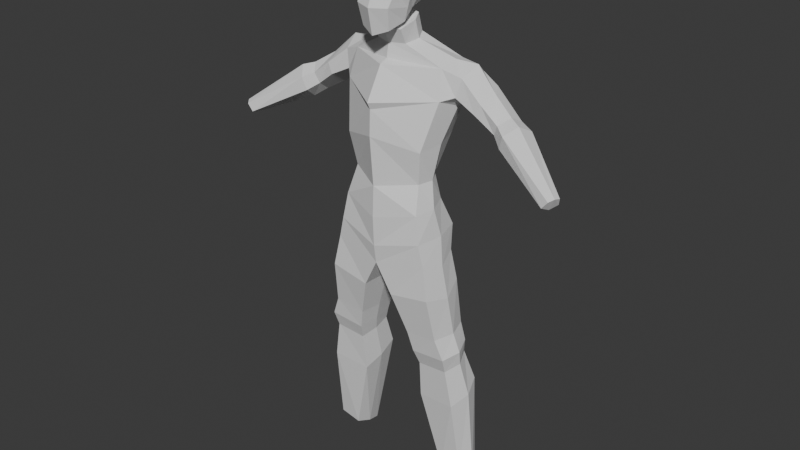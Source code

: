 # Source: base_model_5.blend  (saved by Blender 4.1.24; exported with 4.5.12 LTS)
import bpy
from mathutils import Matrix  # noqa: F401  (used for matrix-valued properties, if any)

bpy.ops.wm.read_factory_settings(use_empty=True)
scene = bpy.context.scene
scene.name = 'Scene'

# ---- collections
col_collection = bpy.data.collections.new('Collection'); scene.collection.children.link(col_collection)
col_image = bpy.data.collections.new('Image'); scene.collection.children.link(col_image)

# ---- world
world_world = bpy.data.worlds.new('World'); scene.world = world_world
world_world.use_nodes = True; world_world.node_tree.nodes.clear()
_N = world_world.node_tree.nodes; _L = world_world.node_tree.links
n0 = _N.new('ShaderNodeOutputWorld'); n0.name = 'World Output'; n0.location = (300, 300)
n1 = _N.new('ShaderNodeBackground'); n1.name = 'Background'; n1.location = (10, 300)
n1.inputs[0].default_value = (0.05088, 0.05088, 0.05088, 1.0)
_L.new(n1.outputs[0], n0.inputs[0])
n0.is_active_output = True
world_world.color = (0.05088, 0.05088, 0.05088)
world_world.use_sun_shadow = False
world_world.sun_shadow_jitter_overblur = 0.0

# ---- meshes
me_cube_001 = bpy.data.meshes.new('Cube.001')
me_cube_001.from_pydata([(0.0, -0.4966, -1.134), (0.0, -0.3301, 0.8094), (0.0, 0.3954, -1.152), (0.0, 0.4182, 0.9029), (0.5546, -0.3338, -1.016), (0.6519, 0.002513, 0.8059), (0.5302, 0.1903, -0.9556), (0.6161, 0.4549, 0.8256), (0.0, -0.4779, -0.7105), (0.0, -0.5357, -0.04294), (0.0, -0.5705, 0.3942), (0.0, 0.6095, 0.5273), (0.0, 0.633, 0.04158), (0.0, 0.3891, -0.6086), (0.6936, 0.5229, 0.4929), (0.5653, 0.3476, -0.09214), (0.4699, 0.1439, -0.6094), (0.7003, -0.09784, 0.435), (0.564, -0.2761, -0.1965), (0.4944, -0.2082, -0.6486), (0.0, -0.4423, -1.794), (0.0, 0.3815, -1.836), (0.6889, -0.3577, -1.671), (0.6588, 0.2556, -1.663), (0.0, -0.4803, -1.538), (0.6182, -0.3677, -1.383), (0.5901, 0.3689, -1.359), (0.0, 0.5122, -1.588), (0.454, -0.2429, -3.038), (0.4418, 0.3135, -2.984), (0.9423, -0.2508, -2.996), (0.9007, 0.2891, -2.946), (0.7734, -0.3906, -2.113), (0.8318, -0.2823, -2.717), (0.8005, 0.3226, -2.726), (0.7531, 0.2684, -2.069), (0.203, 0.3707, -2.163), (0.3761, 0.3186, -2.757), (0.3888, -0.2875, -2.756), (0.2153, -0.4105, -2.203), (0.5007, -0.1636, -3.253), (0.4899, 0.3208, -3.165), (0.9248, -0.1738, -3.216), (0.8852, 0.2964, -3.133), (0.4841, -0.1102, -3.788), (0.4903, 0.4615, -3.605), (1.017, -0.1446, -3.743), (0.9924, 0.406, -3.572), (0.7659, 0.001378, -4.912), (0.7674, 0.4213, -5.061), (1.07, 0.01104, -4.859), (1.043, 0.4161, -5.007), (0.0, -0.05575, -1.15), (0.1988, 0.2067, 1.127), (0.6297, -0.07179, -0.9859), (0.6878, 0.2333, 0.8764), (0.5688, -0.03218, -0.629), (0.6386, 0.03683, -0.1481), (0.7509, 0.212, 0.3158), (0.0, -0.04438, -0.6595), (0.0, 0.02291, -0.0524), (0.0, 0.01052, 0.4704), (0.0, -0.0304, -1.815), (0.7625, -0.05546, -1.746), (0.6922, 0.0006061, -1.371), (0.0, 0.01505, -1.551), (0.415, 0.03528, -3.011), (1.013, 0.01916, -2.971), (0.1763, -0.01993, -2.183), (0.3488, 0.01559, -2.757), (0.853, -0.04802, -2.183), (0.9064, 0.02015, -2.722), (0.4629, 0.07859, -3.209), (0.9962, 0.06128, -3.175), (0.4547, 0.1757, -3.696), (1.097, 0.1307, -3.657), (0.7264, 0.2114, -4.991), (1.149, 0.2136, -4.933), (0.8907, 0.07689, 0.7193), (0.9153, 0.4713, 0.7193), (0.8439, 0.5291, 0.4566), (0.834, 0.03588, 0.4815), (0.9572, 0.3105, 0.8483), (0.8091, 0.2455, 0.3634), (2.377, -0.2922, -0.2704), (2.439, -0.1463, -0.2575), (2.399, -0.0947, -0.3621), (2.297, -0.2935, -0.3662), (2.425, -0.2289, -0.2395), (2.334, -0.191, -0.4103), (1.438, 0.03629, 0.2858), (1.542, 0.1681, 0.3736), (1.503, 0.37, 0.1173), (1.398, 0.2382, 0.02949), (1.379, 0.06707, 0.1495), (1.575, 0.335, 0.2894), (1.577, -0.05848, 0.2224), (1.696, 0.32, 0.01439), (1.757, 0.2791, 0.2281), (1.697, 0.09256, 0.3269), (1.573, 0.163, -0.0933), (1.522, -0.0309, 0.04573), (1.259, 0.2542, 0.5564), (1.116, 0.2682, 0.1902), (1.121, 0.02776, 0.338), (1.194, 0.04015, 0.4771), (1.036, 0.5037, 0.3623), (1.134, 0.4637, 0.5834), (0.2082, -0.1154, 1.048), (0.0, -0.178, 1.041), (0.2648, 0.06751, 1.083), (0.0, 0.2607, 1.144), (0.0, -0.5229, 0.3007), (0.0, -0.2137, 0.8557), (0.2058, 0.1257, 1.371), (0.2151, -0.2133, 1.243), (0.0, -0.276, 1.236), (0.2718, -0.01356, 1.326), (0.0, 0.1796, 1.388)], [], [(55, 110, 108, 5), (11, 3, 7, 14), (14, 7, 79, 80), (17, 5, 1, 10), (25, 24, 20, 22), (53, 7, 3, 111), (4, 19, 8, 0), (19, 18, 9, 8), (18, 17, 112, 9), (54, 56, 19, 4), (56, 57, 18, 19), (57, 58, 17, 18), (2, 13, 16, 6), (13, 12, 15, 16), (12, 11, 14, 15), (52, 59, 13, 2), (59, 60, 12, 13), (60, 61, 11, 12), (71, 33, 30, 67), (27, 26, 23, 21), (65, 27, 21, 62), (64, 25, 22, 63), (54, 4, 25, 64), (52, 2, 27, 65), (2, 6, 26, 27), (4, 0, 24, 25), (67, 30, 42, 73), (69, 37, 29, 66), (33, 38, 28, 30), (37, 34, 31, 29), (21, 23, 35, 36), (36, 35, 34, 37), (22, 20, 39, 32), (32, 39, 38, 33), (62, 21, 36, 68), (68, 36, 37, 69), (63, 22, 32, 70), (70, 32, 33, 71), (73, 42, 46, 75), (66, 29, 41, 72), (30, 28, 40, 42), (29, 31, 43, 41), (46, 44, 48, 50), (72, 41, 45, 74), (42, 40, 44, 46), (41, 43, 47, 45), (76, 77, 50, 48), (45, 47, 51, 49), (75, 46, 50, 77), (74, 45, 49, 76), (44, 74, 76, 48), (47, 75, 77, 51), (49, 51, 77, 76), (40, 72, 74, 44), (28, 66, 72, 40), (43, 73, 75, 47), (35, 70, 71, 34), (23, 63, 70, 35), (39, 68, 69, 38), (20, 62, 68, 39), (38, 69, 66, 28), (31, 67, 73, 43), (0, 52, 65, 24), (6, 54, 64, 26), (26, 64, 63, 23), (24, 65, 62, 20), (34, 71, 67, 31), (9, 112, 10, 61, 60), (8, 9, 60, 59), (0, 8, 59, 52), (15, 14, 58, 57), (16, 15, 57, 56), (6, 16, 56, 54), (108, 110, 117, 115), (58, 14, 80, 83), (5, 108, 109, 113), (100, 97, 86, 89), (99, 96, 84, 88), (17, 58, 83, 81), (5, 17, 81, 78), (55, 5, 78, 82), (7, 55, 82, 79), (89, 88, 84, 87), (86, 85, 88, 89), (101, 100, 89, 87), (97, 98, 85, 86), (98, 99, 88, 85), (96, 101, 87, 84), (105, 104, 94, 90), (107, 102, 91, 95), (106, 107, 95, 92), (104, 103, 93, 94), (102, 105, 90, 91), (103, 106, 92, 93), (90, 94, 101, 96), (95, 91, 99, 98), (92, 95, 98, 97), (94, 93, 100, 101), (91, 90, 96, 99), (93, 92, 97, 100), (83, 80, 106, 103), (82, 78, 105, 102), (81, 83, 103, 104), (80, 79, 107, 106), (79, 82, 102, 107), (78, 81, 104, 105), (7, 53, 110, 55), (112, 17, 10), (117, 114, 118, 116, 115), (113, 1, 5), (110, 53, 114, 117), (53, 111, 118, 114), (109, 108, 115, 116)])
_uv = me_cube_001.uv_layers.new(name='UVMap')
_uv.uv.foreach_set('vector', [0.625, 0.625, 0.7952, 0.625, 0.831, 0.655, 0.625, 0.75, 0.5625, 0.25, 0.625, 0.25, 0.625, 0.5, 0.5625, 0.5, 0.5625, 0.5, 0.625, 0.5, 0.625, 0.5, 0.5625, 0.5, 0.5625, 0.75, 0.625, 0.75, 0.625, 1.0, 0.5625, 1.0, 0.375, 0.75, 0.375, 1.0, 0.375, 1.0, 0.375, 0.75, 0.8322, 0.583, 0.625, 0.5, 0.875, 0.5, 0.875, 0.5345, 0.375, 0.75, 0.4375, 0.75, 0.4375, 1.0, 0.375, 1.0, 0.4375, 0.75, 0.5, 0.75, 0.5, 1.0, 0.4375, 1.0, 0.5, 0.75, 0.5625, 0.75, 0.5448, 1.0, 0.5, 1.0, 0.375, 0.625, 0.4375, 0.625, 0.4375, 0.75, 0.375, 0.75, 0.4375, 0.625, 0.5, 0.625, 0.5, 0.75, 0.4375, 0.75, 0.5, 0.625, 0.5625, 0.625, 0.5625, 0.75, 0.5, 0.75, 0.375, 0.25, 0.4375, 0.25, 0.4375, 0.5, 0.375, 0.5, 0.4375, 0.25, 0.5, 0.25, 0.5, 0.5, 0.4375, 0.5, 0.5, 0.25, 0.5625, 0.25, 0.5625, 0.5, 0.5, 0.5, 0.375, 0.125, 0.4375, 0.125, 0.4375, 0.25, 0.375, 0.25, 0.4375, 0.125, 0.5, 0.125, 0.5, 0.25, 0.4375, 0.25, 0.5, 0.125, 0.5625, 0.125, 0.5625, 0.25, 0.5, 0.25, 0.375, 0.625, 0.375, 0.75, 0.375, 0.75, 0.375, 0.625, 0.375, 0.25, 0.375, 0.5, 0.375, 0.5, 0.375, 0.25, 0.375, 0.125, 0.375, 0.25, 0.375, 0.25, 0.375, 0.125, 0.375, 0.625, 0.375, 0.75, 0.375, 0.75, 0.375, 0.625, 0.375, 0.625, 0.375, 0.75, 0.375, 0.75, 0.375, 0.625, 0.375, 0.125, 0.375, 0.25, 0.375, 0.25, 0.375, 0.125, 0.375, 0.25, 0.375, 0.5, 0.375, 0.5, 0.375, 0.25, 0.375, 0.75, 0.375, 1.0, 0.375, 1.0, 0.375, 0.75, 0.375, 0.625, 0.375, 0.75, 0.375, 0.75, 0.375, 0.625, 0.375, 0.125, 0.375, 0.25, 0.375, 0.25, 0.375, 0.125, 0.375, 0.75, 0.375, 1.0, 0.375, 1.0, 0.375, 0.75, 0.375, 0.25, 0.375, 0.5, 0.375, 0.5, 0.375, 0.25, 0.375, 0.25, 0.375, 0.5, 0.375, 0.5, 0.375, 0.25, 0.375, 0.25, 0.375, 0.5, 0.375, 0.5, 0.375, 0.25, 0.375, 0.75, 0.375, 1.0, 0.375, 1.0, 0.375, 0.75, 0.375, 0.75, 0.375, 1.0, 0.375, 1.0, 0.375, 0.75, 0.375, 0.125, 0.375, 0.25, 0.375, 0.25, 0.375, 0.125, 0.375, 0.125, 0.375, 0.25, 0.375, 0.25, 0.375, 0.125, 0.375, 0.625, 0.375, 0.75, 0.375, 0.75, 0.375, 0.625, 0.375, 0.625, 0.375, 0.75, 0.375, 0.75, 0.375, 0.625, 0.375, 0.625, 0.375, 0.75, 0.375, 0.75, 0.375, 0.625, 0.375, 0.125, 0.375, 0.25, 0.375, 0.25, 0.375, 0.125, 0.375, 0.75, 0.375, 1.0, 0.375, 1.0, 0.375, 0.75, 0.375, 0.25, 0.375, 0.5, 0.375, 0.5, 0.375, 0.25, 0.375, 0.75, 0.375, 1.0, 0.375, 1.0, 0.375, 0.75, 0.375, 0.125, 0.375, 0.25, 0.375, 0.25, 0.375, 0.125, 0.375, 0.75, 0.375, 1.0, 0.375, 1.0, 0.375, 0.75, 0.375, 0.25, 0.375, 0.5, 0.375, 0.5, 0.375, 0.25, 0.125, 0.625, 0.375, 0.625, 0.375, 0.75, 0.125, 0.75, 0.375, 0.25, 0.375, 0.5, 0.375, 0.5, 0.375, 0.25, 0.375, 0.625, 0.375, 0.75, 0.375, 0.75, 0.375, 0.625, 0.375, 0.125, 0.375, 0.25, 0.375, 0.25, 0.375, 0.125, 0.375, 0.0, 0.375, 0.125, 0.375, 0.125, 0.375, 0.0, 0.375, 0.5, 0.375, 0.625, 0.375, 0.625, 0.375, 0.5, 0.125, 0.5, 0.375, 0.5, 0.375, 0.625, 0.125, 0.625, 0.375, 0.0, 0.375, 0.125, 0.375, 0.125, 0.375, 0.0, 0.375, 0.0, 0.375, 0.125, 0.375, 0.125, 0.375, 0.0, 0.375, 0.5, 0.375, 0.625, 0.375, 0.625, 0.375, 0.5, 0.375, 0.5, 0.375, 0.625, 0.375, 0.625, 0.375, 0.5, 0.375, 0.5, 0.375, 0.625, 0.375, 0.625, 0.375, 0.5, 0.375, 0.0, 0.375, 0.125, 0.375, 0.125, 0.375, 0.0, 0.375, 0.0, 0.375, 0.125, 0.375, 0.125, 0.375, 0.0, 0.375, 0.0, 0.375, 0.125, 0.375, 0.125, 0.375, 0.0, 0.375, 0.5, 0.375, 0.625, 0.375, 0.625, 0.375, 0.5, 0.375, 0.0, 0.375, 0.125, 0.375, 0.125, 0.375, 0.0, 0.375, 0.5, 0.375, 0.625, 0.375, 0.625, 0.375, 0.5, 0.375, 0.5, 0.375, 0.625, 0.375, 0.625, 0.375, 0.5, 0.375, 0.0, 0.375, 0.125, 0.375, 0.125, 0.375, 0.0, 0.375, 0.5, 0.375, 0.625, 0.375, 0.625, 0.375, 0.5, 0.5, 0.0, 0.5448, 0.0, 0.5625, 0.0, 0.5625, 0.125, 0.5, 0.125, 0.4375, 0.0, 0.5, 0.0, 0.5, 0.125, 0.4375, 0.125, 0.375, 0.0, 0.4375, 0.0, 0.4375, 0.125, 0.375, 0.125, 0.5, 0.5, 0.5625, 0.5, 0.5625, 0.625, 0.5, 0.625, 0.4375, 0.5, 0.5, 0.5, 0.5, 0.625, 0.4375, 0.625, 0.375, 0.5, 0.4375, 0.5, 0.4375, 0.625, 0.375, 0.625, 0.831, 0.655, 0.7952, 0.625, 0.7952, 0.625, 0.831, 0.655, 0.5625, 0.625, 0.5625, 0.5, 0.5625, 0.5, 0.5625, 0.625, 0.625, 0.75, 0.831, 0.655, 0.875, 0.6919, 0.875, 0.724, 0.5625, 0.625, 0.5625, 0.5, 0.5625, 0.5, 0.5625, 0.625, 0.625, 0.625, 0.625, 0.75, 0.625, 0.75, 0.625, 0.625, 0.5625, 0.75, 0.5625, 0.625, 0.5625, 0.625, 0.5625, 0.75, 0.625, 0.75, 0.5625, 0.75, 0.5625, 0.75, 0.625, 0.75, 0.625, 0.625, 0.625, 0.75, 0.625, 0.75, 0.625, 0.625, 0.625, 0.5, 0.625, 0.625, 0.625, 0.625, 0.625, 0.5, 0.5625, 0.625, 0.625, 0.625, 0.625, 0.75, 0.5625, 0.75, 0.5625, 0.5, 0.625, 0.5, 0.625, 0.625, 0.5625, 0.625, 0.5625, 0.75, 0.5625, 0.625, 0.5625, 0.625, 0.5625, 0.75, 0.5625, 0.5, 0.625, 0.5, 0.625, 0.5, 0.5625, 0.5, 0.625, 0.5, 0.625, 0.625, 0.625, 0.625, 0.625, 0.5, 0.625, 0.75, 0.5625, 0.75, 0.5625, 0.75, 0.625, 0.75, 0.625, 0.75, 0.5625, 0.75, 0.5625, 0.75, 0.625, 0.75, 0.625, 0.5, 0.625, 0.625, 0.625, 0.625, 0.625, 0.5, 0.5625, 0.5, 0.625, 0.5, 0.625, 0.5, 0.5625, 0.5, 0.5625, 0.75, 0.5625, 0.625, 0.5625, 0.625, 0.5625, 0.75, 0.625, 0.625, 0.625, 0.75, 0.625, 0.75, 0.625, 0.625, 0.5625, 0.625, 0.5625, 0.5, 0.5625, 0.5, 0.5625, 0.625, 0.625, 0.75, 0.5625, 0.75, 0.5625, 0.75, 0.625, 0.75, 0.625, 0.5, 0.625, 0.625, 0.625, 0.625, 0.625, 0.5, 0.5625, 0.5, 0.625, 0.5, 0.625, 0.5, 0.5625, 0.5, 0.5625, 0.75, 0.5625, 0.625, 0.5625, 0.625, 0.5625, 0.75, 0.625, 0.625, 0.625, 0.75, 0.625, 0.75, 0.625, 0.625, 0.5625, 0.625, 0.5625, 0.5, 0.5625, 0.5, 0.5625, 0.625, 0.5625, 0.625, 0.5625, 0.5, 0.5625, 0.5, 0.5625, 0.625, 0.625, 0.625, 0.625, 0.75, 0.625, 0.75, 0.625, 0.625, 0.5625, 0.75, 0.5625, 0.625, 0.5625, 0.625, 0.5625, 0.75, 0.5625, 0.5, 0.625, 0.5, 0.625, 0.5, 0.5625, 0.5, 0.625, 0.5, 0.625, 0.625, 0.625, 0.625, 0.625, 0.5, 0.625, 0.75, 0.5625, 0.75, 0.5625, 0.75, 0.625, 0.75, 0.625, 0.5, 0.8322, 0.583, 0.7952, 0.625, 0.625, 0.625, 0.5448, 1.0, 0.5625, 0.75, 0.5625, 1.0, 0.7952, 0.625, 0.8322, 0.583, 0.875, 0.5345, 0.875, 0.6919, 0.831, 0.655, 0.875, 0.724, 0.875, 0.75, 0.625, 0.75, 0.7952, 0.625, 0.8322, 0.583, 0.8322, 0.583, 0.7952, 0.625, 0.8322, 0.583, 0.875, 0.5345, 0.875, 0.5345, 0.8322, 0.583, 0.875, 0.6919, 0.831, 0.655, 0.831, 0.655, 0.875, 0.6919])
me_cube_001.update()
me_cube_002 = bpy.data.meshes.new('Cube.002')
me_cube_002.from_pydata([(0.1932, -0.4018, -1.002), (0.2586, -0.3466, -0.2627), (0.22, 0.1713, -0.7412), (0.22, 0.2308, -0.2873), (0.0, 0.2718, -0.8109), (0.0, 0.3013, -0.2306), (0.0, -0.5384, -0.7365), (0.2284, -0.4545, -0.722), (0.0, -0.4694, -1.077), (0.0, -0.4208, -0.1897), (0.2952, -0.1812, -0.7513), (0.2444, -0.173, -0.9261), (0.2586, -0.05328, -0.7829), (0.2947, 0.01288, -0.227), (0.3067, -0.1539, -0.2241), (0.0, -0.05248, -0.8282), (0.0, -0.1374, -0.9931), (0.0, -0.1397, -0.1001), (2.794e-09, 0.0256, -0.1081), (0.2702, 0.2419, -0.4749), (0.2648, 0.2169, -0.637), (0.2685, -0.3731, -0.5361), (0.277, -0.4373, -0.4378), (0.0, 0.3649, -0.5124), (0.0, 0.3463, -0.653), (0.0, -0.4733, -0.5709), (0.0, -0.5363, -0.4654), (0.3566, -0.1778, -0.4229), (0.3459, -0.1895, -0.5766), (0.347, -0.02782, -0.5976), (0.3577, -0.01448, -0.4456)], [], [(12, 29, 28, 10), (23, 5, 3, 19), (7, 21, 25, 6), (14, 17, 9, 1), (2, 20, 29, 12), (4, 2, 12, 15), (14, 27, 30, 13), (10, 28, 21, 7), (3, 5, 18, 13), (27, 14, 1, 22), (22, 1, 9, 26), (10, 11, 12), (11, 16, 15, 12), (13, 18, 17, 14), (16, 11, 0, 8), (20, 24, 23, 19), (22, 26, 25, 21), (28, 29, 30, 27), (19, 30, 29, 20), (27, 22, 21, 28), (19, 3, 13, 30), (11, 10, 7, 0), (0, 7, 6, 8), (4, 24, 20, 2)])
_uv = me_cube_002.uv_layers.new(name='UVMap')
_uv.uv.foreach_set('vector', [0.375, 0.5931, 0.4714, 0.595, 0.4761, 0.66, 0.4256, 0.6643, 0.5221, 0.375, 0.625, 0.375, 0.625, 0.5, 0.5269, 0.5, 0.4285, 0.75, 0.482, 0.75, 0.4845, 0.875, 0.4297, 0.875, 0.625, 0.6561, 0.75, 0.6498, 0.75, 0.75, 0.625, 0.75, 0.375, 0.5, 0.4625, 0.5, 0.4714, 0.595, 0.375, 0.5931, 0.25, 0.5, 0.375, 0.5, 0.375, 0.5931, 0.25, 0.5994, 0.625, 0.6561, 0.5264, 0.6576, 0.5247, 0.5947, 0.625, 0.591, 0.4256, 0.6643, 0.4761, 0.66, 0.482, 0.75, 0.4285, 0.75, 0.625, 0.5, 0.75, 0.5, 0.75, 0.597, 0.625, 0.591, 0.5264, 0.6576, 0.625, 0.6561, 0.625, 0.75, 0.5344, 0.75, 0.5344, 0.75, 0.625, 0.75, 0.625, 0.875, 0.5246, 0.875, 0.4256, 0.6643, 0.375, 0.6686, 0.375, 0.5931, 0.375, 0.6686, 0.25, 0.6605, 0.25, 0.5994, 0.375, 0.5931, 0.625, 0.591, 0.75, 0.597, 0.75, 0.6498, 0.625, 0.6561, 0.25, 0.6605, 0.375, 0.6686, 0.375, 0.75, 0.25, 0.75, 0.4625, 0.5, 0.4737, 0.375, 0.5221, 0.375, 0.5269, 0.5, 0.5344, 0.75, 0.5246, 0.875, 0.4845, 0.875, 0.482, 0.75, 0.4761, 0.66, 0.4714, 0.595, 0.5247, 0.5947, 0.5264, 0.6576, 0.5269, 0.5, 0.5247, 0.5947, 0.4714, 0.595, 0.4625, 0.5, 0.5264, 0.6576, 0.5344, 0.75, 0.482, 0.75, 0.4761, 0.66, 0.5269, 0.5, 0.625, 0.5, 0.625, 0.591, 0.5247, 0.5947, 0.375, 0.6686, 0.4256, 0.6643, 0.4285, 0.75, 0.375, 0.75, 0.375, 0.75, 0.4285, 0.75, 0.4297, 0.875, 0.375, 0.875, 0.375, 0.375, 0.4737, 0.375, 0.4625, 0.5, 0.375, 0.5])
me_cube_002.update()

# ---- objects
ob_body = bpy.data.objects.new('Body', me_cube_001)
ob_head = bpy.data.objects.new('Head', me_cube_002)
ob_imageside = bpy.data.objects.new('ImageSide_', None)
ob_imagefront = bpy.data.objects.new('ImageFront', None)
ob_imagefrontarm = bpy.data.objects.new('ImageFrontArm', None)

# ---- transforms, parenting, visibility, modifiers, constraints
ob_body.location = (0.0, 0.0, 5.407)
_m = ob_body.modifiers.new('Mirror', 'MIRROR')
_m.use_clip = True
ob_head.location = (0.0, 0.0, 7.669)
_m = ob_head.modifiers.new('Mirror', 'MIRROR')
_m.use_clip = True
ob_imageside.location = (-7.444, -1.404, 3.564)
ob_imageside.rotation_euler = (1.571, 0.0, 1.571)
ob_imageside.scale = (-3.0, 3.0, 1.0)
ob_imageside.empty_display_type = 'IMAGE'
ob_imageside.empty_display_size = 5.0
ob_imageside.use_empty_image_alpha = True
ob_imageside.color = (1.0, 1.0, 1.0, 0.5)
ob_imagefront.location = (4.816, 8.069, 3.564)
ob_imagefront.rotation_euler = (1.571, 0.0, 0.0)
ob_imagefront.scale = (3.0, 3.0, 1.0)
ob_imagefront.empty_display_type = 'IMAGE'
ob_imagefront.empty_display_size = 5.0
ob_imagefront.use_empty_image_alpha = True
ob_imagefront.color = (1.0, 1.0, 1.0, 0.5)
ob_imagefrontarm.location = (5.406, 8.069, 5.545)
ob_imagefrontarm.rotation_euler = (1.571, -0.4405, -6.333e-08)
ob_imagefrontarm.scale = (3.0, 3.0, 1.0)
ob_imagefrontarm.empty_display_type = 'IMAGE'
ob_imagefrontarm.empty_display_size = 5.0
ob_imagefrontarm.use_empty_image_alpha = True
ob_imagefrontarm.color = (1.0, 1.0, 1.0, 0.5)

# ---- collection membership
col_collection.objects.link(ob_body)
col_collection.objects.link(ob_head)
col_image.objects.link(ob_imageside)
col_image.objects.link(ob_imagefront)
col_image.objects.link(ob_imagefrontarm)

# ---- scene / render settings (as saved in the file)
scene.frame_start = 1; scene.frame_end = 250; scene.frame_set(1)
scene.render.engine = 'BLENDER_EEVEE_NEXT'
scene.cycles.sampling_pattern = 'TABULATED_SOBOL'
scene.eevee.ray_tracing_options.trace_max_roughness = 0.0
bpy.context.view_layer.update()

# ---- added for rendering (the .blend has no active camera and no usable light): camera, sun
cam_auto = bpy.data.cameras.new('AutoCamera')
cam_auto.lens = 50.0
cam_auto.sensor_width = 36.0
cam_auto.clip_end = 1000.0
ob_auto_camera = bpy.data.objects.new('AutoCamera', cam_auto)
scene.collection.objects.link(ob_auto_camera)
ob_auto_camera.location = (8.14046, -9.73731, 10.4697)
ob_auto_camera.rotation_euler = (1.09748, -7.21219e-08, 0.694738)
scene.camera = ob_auto_camera
light_auto_sun = bpy.data.lights.new('AutoSun', 'SUN')
light_auto_sun.energy = 3.0
light_auto_sun.angle = 0.0523599
ob_auto_sun = bpy.data.objects.new('AutoSun', light_auto_sun)
scene.collection.objects.link(ob_auto_sun)
ob_auto_sun.rotation_euler = (0.872665, 0.174533, 0.523599)
bpy.context.view_layer.update()
